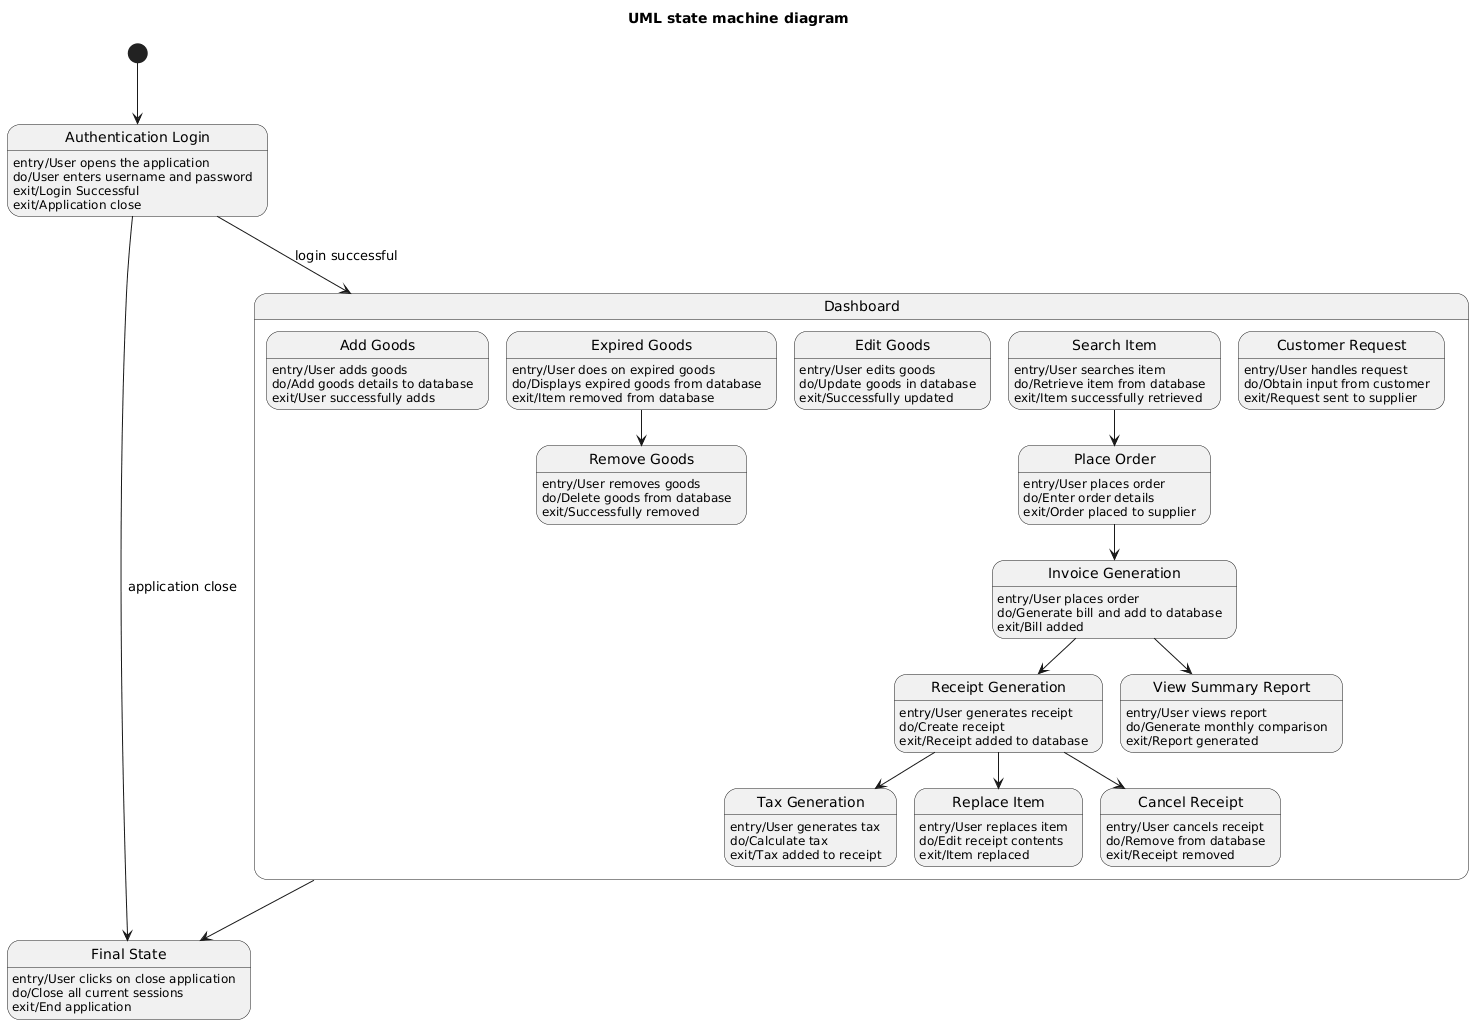

The diagram above was rendered by PlantUML. Its source (embedded in the PNG):
@startuml
title UML state machine diagram

state "Authentication Login" as Auth
Auth : entry/User opens the application
Auth : do/User enters username and password
Auth : exit/Login Successful
Auth : exit/Application close

state "Final State" as FinalState
FinalState : entry/User clicks on close application
FinalState : do/Close all current sessions
FinalState : exit/End application

state "Dashboard" as Dashboard {

  state "Add Goods" as AddGoods
  AddGoods : entry/User adds goods
  AddGoods : do/Add goods details to database
  AddGoods : exit/User successfully adds

  state "Expired Goods" as ExpiredGoods
  ExpiredGoods : entry/User does on expired goods
  ExpiredGoods : do/Displays expired goods from database
  ExpiredGoods : exit/Item removed from database

  state "Edit Goods" as EditGoods
  EditGoods : entry/User edits goods
  EditGoods : do/Update goods in database
  EditGoods : exit/Successfully updated

  state "Search Item" as SearchItem
  SearchItem : entry/User searches item
  SearchItem : do/Retrieve item from database
  SearchItem : exit/Item successfully retrieved

  state "Place Order" as PlaceOrder
  PlaceOrder : entry/User places order
  PlaceOrder : do/Enter order details
  PlaceOrder : exit/Order placed to supplier

  state "Customer Request" as CustomerRequest
  CustomerRequest : entry/User handles request
  CustomerRequest : do/Obtain input from customer
  CustomerRequest : exit/Request sent to supplier

  state "Remove Goods" as RemoveGoods
  RemoveGoods : entry/User removes goods
  RemoveGoods : do/Delete goods from database
  RemoveGoods : exit/Successfully removed

  state "Receipt Generation" as Receipt
  Receipt : entry/User generates receipt
  Receipt : do/Create receipt
  Receipt : exit/Receipt added to database

  state "Invoice Generation" as Invoice
  Invoice : entry/User places order
  Invoice : do/Generate bill and add to database
  Invoice : exit/Bill added

  state "View Summary Report" as Report
  Report : entry/User views report
  Report : do/Generate monthly comparison
  Report : exit/Report generated

  state "Tax Generation" as Tax
  Tax : entry/User generates tax
  Tax : do/Calculate tax
  Tax : exit/Tax added to receipt

  state "Replace Item" as Replace
  Replace : entry/User replaces item
  Replace : do/Edit receipt contents
  Replace : exit/Item replaced

  state "Cancel Receipt" as Cancel
  Cancel : entry/User cancels receipt
  Cancel : do/Remove from database
  Cancel : exit/Receipt removed

  SearchItem --> PlaceOrder
  PlaceOrder --> Invoice
  Invoice --> Receipt

  Receipt --> Tax
  Receipt --> Replace
  Receipt --> Cancel

  ExpiredGoods --> RemoveGoods
  Invoice --> Report

}

[*] --> Auth
Auth --> Dashboard : login successful
Auth --> FinalState : application close

Dashboard --> FinalState
@enduml